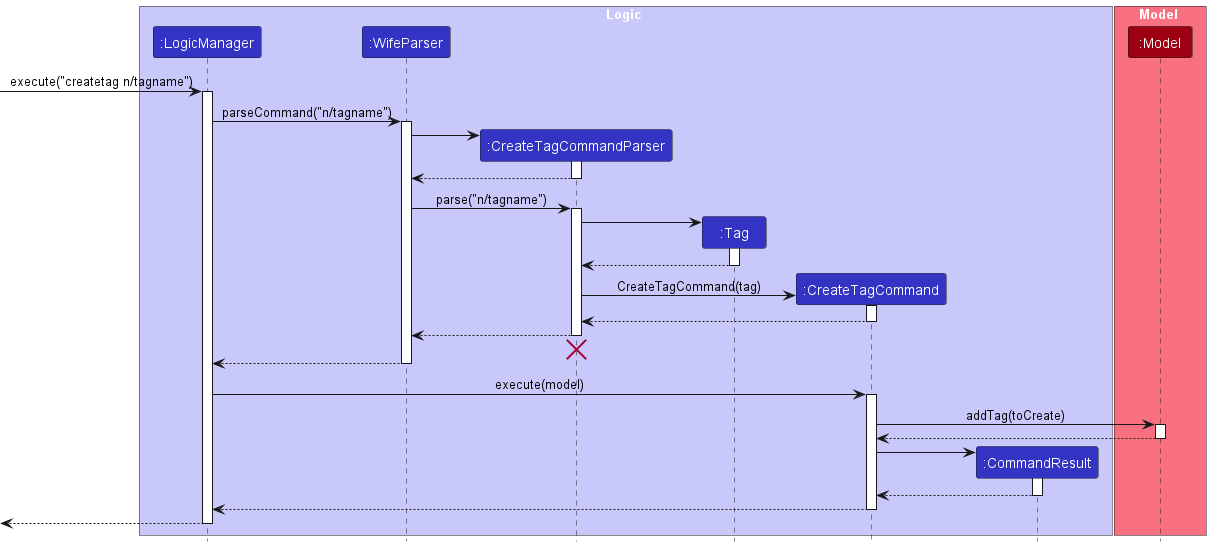

The diagram above was rendered by PlantUML. Its source (embedded in the PNG):
@startuml
!include style.puml

'all logic entities
box Logic LOGIC_COLOR_T1
participant ":LogicManager" as LogicManager LOGIC_COLOR
participant ":WifeParser" as WifeParser LOGIC_COLOR
participant ":CreateTagCommandParser" as CreateTagCommandParser LOGIC_COLOR
participant ":Tag" as Tag LOGIC_COLOR
participant ":CreateTagCommand" as CreateTagCommand LOGIC_COLOR
participant ":CommandResult" as CommandResult LOGIC_COLOR
end box

'model entity
box Model MODEL_COLOR_T1
participant ":Model" as Model MODEL_COLOR
end box

[-> LogicManager : execute("createtag n/tagname")
activate LogicManager

LogicManager -> WifeParser : parseCommand("n/tagname")
activate WifeParser

create CreateTagCommandParser
WifeParser -> CreateTagCommandParser
activate CreateTagCommandParser

CreateTagCommandParser --> WifeParser
deactivate CreateTagCommandParser

WifeParser -> CreateTagCommandParser :parse("n/tagname")
activate CreateTagCommandParser

create Tag
CreateTagCommandParser -> Tag
activate Tag

Tag --> CreateTagCommandParser
deactivate Tag

create CreateTagCommand
CreateTagCommandParser -> CreateTagCommand : CreateTagCommand(tag)
activate CreateTagCommand

CreateTagCommand --> CreateTagCommandParser
deactivate CreateTagCommand

CreateTagCommandParser --> WifeParser
deactivate CreateTagCommandParser

CreateTagCommandParser -[hidden]-> WifeParser
destroy CreateTagCommandParser

WifeParser --> LogicManager
deactivate WifeParser

LogicManager -> CreateTagCommand : execute(model)
activate CreateTagCommand

CreateTagCommand -> Model : addTag(toCreate)
activate Model

Model --> CreateTagCommand
deactivate Model

create CommandResult
CreateTagCommand -> CommandResult
activate CommandResult

CommandResult --> CreateTagCommand
deactivate CommandResult

CreateTagCommand --> LogicManager
deactivate CreateTagCommand

[<-- LogicManager
deactivate LogicManager

@enduml